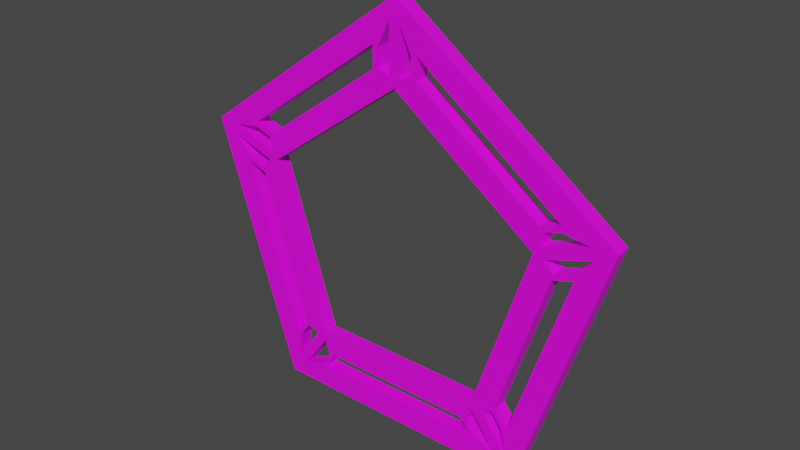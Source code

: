 # Source: SingularityBullet.blend  (saved by Blender 3.5.10; exported with 4.5.12 LTS)
import bpy
from mathutils import Matrix  # noqa: F401  (used for matrix-valued properties, if any)

bpy.ops.wm.read_factory_settings(use_empty=True)
scene = bpy.context.scene
scene.name = 'Scene'

# ---- collections
col_collection = bpy.data.collections.new('Collection'); scene.collection.children.link(col_collection)

# ---- images (referenced by path relative to the original .blend; pixels are not part of the script)
import os
ASSET_DIR = os.environ.get("B2B_ASSET_DIR", "")  # directory of the original .blend (textures are referenced by path, not embedded)
HERE = os.path.dirname(os.path.abspath(__file__))  # packed textures are extracted next to this script under _unpacked/

def load_image(name, relpath, width, height, colorspace="sRGB"):
    """Load a texture the original file referenced (path relative to the .blend, or extracted next to this script)."""
    p = next((c for c in (os.path.join(HERE, relpath), os.path.join(ASSET_DIR, relpath)) if relpath and os.path.exists(c)), "")
    if p:
        img = bpy.data.images.load(p, check_existing=True)
        img.name = name
    else:  # same state as the original file: an image datablock whose file is absent (Cycles renders it pink)
        img = bpy.data.images.new(name, width, height)
        img.source = "FILE"
        img.filepath = "//" + (relpath or name)
    img.colorspace_settings.name = colorspace
    return img
img_dungeons_2_texture_01_a_png = load_image('Dungeons_2_Texture_01_A.png', 'Dungeons_2_Texture_01_A.png', 1024, 1024, 'sRGB')

# ---- materials (node trees are filled in below, after node groups)
mat_material = bpy.data.materials.new('Material')
mat_material.alpha_threshold = 0.0
mat_material.use_transparent_shadow = False
mat_material.roughness = 0.5
mat_material.line_color = (0.0, 0.0, 0.0, 1.0)

# ---- material node trees
mat_material.use_nodes = True; mat_material.node_tree.nodes.clear()
_N = mat_material.node_tree.nodes; _L = mat_material.node_tree.links
n0 = _N.new('ShaderNodeOutputMaterial'); n0.name = 'Material Output'; n0.location = (300, 300)
n1 = _N.new('ShaderNodeBsdfPrincipled'); n1.name = 'Principled BSDF'; n1.location = (10, 300)
n1.distribution = 'GGX'
n1.subsurface_method = 'RANDOM_WALK_SKIN'
n1.inputs[3].default_value = 1.45
n1.inputs[27].default_value = (0.0, 0.0, 0.0, 1.0)
n1.inputs[28].default_value = 1.0
n2 = _N.new('ShaderNodeTexImage'); n2.name = 'Image Texture'; n2.location = (-248, 99)
n2.image = img_dungeons_2_texture_01_a_png
_L.new(n1.outputs[0], n0.inputs[0])
_L.new(n2.outputs[0], n1.inputs[0])
n0.is_active_output = True

# ---- world
world_world = bpy.data.worlds.new('World'); scene.world = world_world
world_world.use_nodes = True; world_world.node_tree.nodes.clear()
_N = world_world.node_tree.nodes; _L = world_world.node_tree.links
n0 = _N.new('ShaderNodeOutputWorld'); n0.name = 'World Output'; n0.location = (300, 300)
n1 = _N.new('ShaderNodeBackground'); n1.name = 'Background'; n1.location = (10, 300)
n1.inputs[0].default_value = (0.05088, 0.05088, 0.05088, 1.0)
_L.new(n1.outputs[0], n0.inputs[0])
n0.is_active_output = True
world_world.color = (0.05088, 0.05088, 0.05088)
world_world.use_sun_shadow = False
world_world.sun_shadow_jitter_overblur = 0.0

# ---- meshes
me_circle = bpy.data.meshes.new('Circle')
me_circle.from_pydata([(2.326e-09, 0.5762, 0.02854), (-0.548, 0.178, 0.02854), (-0.3387, -0.4661, 0.02854), (0.3387, -0.4661, 0.02854), (0.548, 0.178, 0.02854), (3.533e-09, 0.8752, 0.02854), (-0.8324, 0.2705, 0.02854), (-0.5145, -0.7081, 0.02854), (0.5145, -0.7081, 0.02854), (0.8324, 0.2705, 0.02854), (0.08736, 0.6207, 0.02854), (0.5633, 0.2749, 0.02854), (0.6424, 0.3006, 0.02854), (0.08736, 0.7038, 0.02854), (0.2942, -0.5535, 0.02854), (-0.2942, -0.5535, 0.02854), (-0.343, -0.6207, 0.02854), (0.343, -0.6207, 0.02854), (-0.5633, 0.2749, 0.02854), (-0.08736, 0.6207, 0.02854), (-0.08736, 0.7038, 0.02854), (-0.6424, 0.3006, 0.02854), (0.6173, 0.1087, 0.02854), (0.4355, -0.4508, 0.02854), (0.4844, -0.518, 0.02854), (0.6963, 0.1344, 0.02854), (-0.4355, -0.4508, 0.02854), (-0.6173, 0.1087, 0.02854), (-0.6963, 0.1344, 0.02854), (-0.4844, -0.518, 0.02854), (0.5731, 0.2075, 0.02854), (0.7459, 0.2637, 0.02854), (0.644, 0.2798, 0.02854), (0.5814, 0.2595, 0.02854), (0.02025, 0.7909, 0.02854), (0.02025, 0.6092, 0.02854), (0.0671, 0.6331, 0.02854), (0.0671, 0.6989, 0.02854), (-0.3417, -0.5048, 0.02854), (-0.4485, -0.6517, 0.02854), (-0.3565, -0.6049, 0.02854), (-0.3178, -0.5516, 0.02854), (0.4485, -0.6517, 0.02854), (0.3417, -0.5048, 0.02854), (0.3178, -0.5516, 0.02854), (0.3565, -0.6049, 0.02854), (-0.02025, 0.6092, 0.02854), (-0.02025, 0.7909, 0.02854), (-0.0671, 0.6989, 0.02854), (-0.0671, 0.6331, 0.02854), (-0.7459, 0.2637, 0.02854), (-0.5731, 0.2075, 0.02854), (-0.5814, 0.2595, 0.02854), (-0.644, 0.2798, 0.02854), (0.3745, -0.481, 0.02854), (0.4813, -0.6279, 0.02854), (0.4651, -0.526, 0.02854), (0.4264, -0.4727, 0.02854), (0.7584, 0.2251, 0.02854), (0.5857, 0.169, 0.02854), (0.6228, 0.1318, 0.02854), (0.6855, 0.1522, 0.02854), (-0.5857, 0.169, 0.02854), (-0.7584, 0.2251, 0.02854), (-0.6855, 0.1522, 0.02854), (-0.6228, 0.1318, 0.02854), (-0.4813, -0.6279, 0.02854), (-0.3745, -0.481, 0.02854), (-0.4264, -0.4727, 0.02854), (-0.4651, -0.526, 0.02854), (-0.5633, 0.2749, -0.02839), (-0.08736, 0.6207, -0.02839), (-0.4355, -0.4508, -0.02839), (-0.6173, 0.1087, -0.02839), (0.2942, -0.5535, -0.02839), (-0.2942, -0.5535, -0.02839), (0.6173, 0.1087, -0.02839), (0.4355, -0.4508, -0.02839), (0.08736, 0.6207, -0.02839), (0.5633, 0.2749, -0.02839), (-0.6424, 0.3006, -0.02839), (-0.08736, 0.7038, -0.02839), (-0.4844, -0.518, -0.02839), (-0.6963, 0.1344, -0.02839), (0.343, -0.6207, -0.02839), (-0.343, -0.6207, -0.02839), (0.6963, 0.1344, -0.02839), (0.4844, -0.518, -0.02839), (0.08736, 0.7038, -0.02839), (0.6424, 0.3006, -0.02839), (0.548, 0.178, -0.02839), (0.8324, 0.2705, -0.02839), (3.533e-09, 0.8752, -0.02839), (2.326e-09, 0.5762, -0.02839), (-0.3387, -0.4661, -0.02839), (-0.5145, -0.7081, -0.02839), (0.5145, -0.7081, -0.02839), (0.3387, -0.4661, -0.02839), (-0.8324, 0.2705, -0.02839), (-0.548, 0.178, -0.02839), (0.0671, 0.6989, -0.02839), (0.0671, 0.6331, -0.02839), (0.5814, 0.2595, -0.02839), (0.644, 0.2798, -0.02839), (0.3565, -0.6049, -0.02839), (0.3178, -0.5516, -0.02839), (-0.3178, -0.5516, -0.02839), (-0.3565, -0.6049, -0.02839), (-0.644, 0.2798, -0.02839), (-0.5814, 0.2595, -0.02839), (-0.0671, 0.6989, -0.02839), (-0.0671, 0.6331, -0.02839), (0.6228, 0.1318, -0.02839), (0.6855, 0.1522, -0.02839), (0.4651, -0.526, -0.02839), (0.4264, -0.4727, -0.02839), (-0.4264, -0.4727, -0.02839), (-0.4651, -0.526, -0.02839), (-0.6855, 0.1522, -0.02839), (-0.6228, 0.1318, -0.02839), (0.5731, 0.2075, -0.02839), (0.7459, 0.2637, -0.02839), (0.02025, 0.7909, -0.02839), (0.02025, 0.6092, -0.02839), (-0.3417, -0.5048, -0.02839), (-0.4485, -0.6517, -0.02839), (0.4485, -0.6517, -0.02839), (0.3417, -0.5048, -0.02839), (-0.02025, 0.7909, -0.02839), (-0.02025, 0.6092, -0.02839), (-0.7459, 0.2637, -0.02839), (-0.5731, 0.2075, -0.02839), (0.4813, -0.6279, -0.02839), (0.3745, -0.481, -0.02839), (0.5857, 0.169, -0.02839), (0.7584, 0.2251, -0.02839), (-0.7584, 0.2251, -0.02839), (-0.5857, 0.169, -0.02839), (-0.3745, -0.481, -0.02839), (-0.4813, -0.6279, -0.02839)], [], [(0, 4, 11, 10), (98, 83, 82, 95), (9, 5, 13, 12), (94, 72, 73, 99), (3, 2, 15, 14), (96, 87, 86, 91), (7, 8, 17, 16), (90, 76, 77, 97), (1, 0, 19, 18), (92, 81, 80, 98), (5, 6, 21, 20), (99, 70, 71, 93), (4, 3, 23, 22), (95, 85, 84, 96), (8, 9, 25, 24), (97, 74, 75, 94), (2, 1, 27, 26), (91, 89, 88, 92), (6, 7, 29, 28), (93, 78, 79, 90), (4, 9, 31, 30), (9, 12, 32, 31), (12, 11, 33, 32), (11, 4, 30, 33), (5, 0, 35, 34), (0, 10, 36, 35), (10, 13, 37, 36), (13, 5, 34, 37), (2, 7, 39, 38), (7, 16, 40, 39), (16, 15, 41, 40), (15, 2, 38, 41), (8, 3, 43, 42), (3, 14, 44, 43), (14, 17, 45, 44), (17, 8, 42, 45), (0, 5, 47, 46), (5, 20, 48, 47), (20, 19, 49, 48), (19, 0, 46, 49), (6, 1, 51, 50), (1, 18, 52, 51), (18, 21, 53, 52), (21, 6, 50, 53), (3, 8, 55, 54), (8, 24, 56, 55), (24, 23, 57, 56), (23, 3, 54, 57), (9, 4, 59, 58), (4, 22, 60, 59), (22, 25, 61, 60), (25, 9, 58, 61), (1, 6, 63, 62), (6, 28, 64, 63), (28, 27, 65, 64), (27, 1, 62, 65), (7, 2, 67, 66), (2, 26, 68, 67), (26, 29, 69, 68), (29, 7, 66, 69), (90, 120, 121, 91), (91, 121, 103, 89), (89, 103, 102, 79), (79, 102, 120, 90), (92, 122, 123, 93), (93, 123, 101, 78), (78, 101, 100, 88), (88, 100, 122, 92), (94, 124, 125, 95), (95, 125, 107, 85), (85, 107, 106, 75), (75, 106, 124, 94), (96, 126, 127, 97), (97, 127, 105, 74), (74, 105, 104, 84), (84, 104, 126, 96), (93, 129, 128, 92), (92, 128, 110, 81), (81, 110, 111, 71), (71, 111, 129, 93), (98, 130, 131, 99), (99, 131, 109, 70), (70, 109, 108, 80), (80, 108, 130, 98), (97, 133, 132, 96), (96, 132, 114, 87), (87, 114, 115, 77), (77, 115, 133, 97), (91, 135, 134, 90), (90, 134, 112, 76), (76, 112, 113, 86), (86, 113, 135, 91), (99, 137, 136, 98), (98, 136, 118, 83), (83, 118, 119, 73), (73, 119, 137, 99), (95, 139, 138, 94), (94, 138, 116, 72), (72, 116, 117, 82), (82, 117, 139, 95), (41, 106, 107, 40), (68, 116, 138, 67), (55, 132, 133, 54), (16, 85, 75, 15), (3, 97, 94, 2), (54, 133, 115, 57), (19, 71, 70, 18), (56, 114, 132, 55), (43, 127, 126, 42), (6, 98, 95, 7), (27, 73, 72, 26), (42, 126, 104, 45), (26, 72, 82, 29), (15, 75, 74, 14), (44, 105, 127, 43), (31, 121, 120, 30), (7, 95, 96, 8), (23, 77, 76, 22), (30, 120, 102, 33), (11, 79, 78, 10), (24, 87, 77, 23), (32, 103, 121, 31), (53, 108, 109, 52), (21, 80, 81, 20), (49, 111, 110, 48), (29, 82, 83, 28), (59, 134, 135, 58), (14, 74, 84, 17), (1, 99, 93, 0), (17, 84, 85, 16), (58, 135, 113, 61), (25, 86, 87, 24), (60, 112, 134, 59), (47, 128, 129, 46), (12, 89, 79, 11), (13, 88, 89, 12), (46, 129, 111, 49), (48, 110, 128, 47), (35, 123, 122, 34), (5, 92, 98, 6), (34, 122, 100, 37), (22, 76, 86, 25), (36, 101, 123, 35), (61, 113, 112, 60), (57, 115, 114, 56), (63, 136, 137, 62), (20, 81, 71, 19), (4, 90, 97, 3), (37, 100, 101, 36), (62, 137, 119, 65), (33, 102, 103, 32), (64, 118, 136, 63), (51, 131, 130, 50), (10, 78, 88, 13), (0, 93, 90, 4), (50, 130, 108, 53), (52, 109, 131, 51), (39, 125, 124, 38), (8, 96, 91, 9), (38, 124, 106, 41), (28, 83, 73, 27), (40, 107, 125, 39), (69, 117, 116, 68), (9, 91, 92, 5), (65, 119, 118, 64), (67, 138, 139, 66), (18, 70, 80, 21), (2, 94, 99, 1), (45, 104, 105, 44), (66, 139, 117, 69)])
_uv = me_circle.uv_layers.new(name='UVMap')
_uv.uv.foreach_set('vector', [0.0363, 0.4722, 0.0363, 0.4722, 0.0363, 0.4722, 0.0363, 0.4722, 0.0363, 0.4722, 0.0363, 0.4722, 0.0363, 0.4722, 0.0363, 0.4722, 0.0363, 0.4722, 0.0363, 0.4722, 0.0363, 0.4722, 0.0363, 0.4722, 0.0363, 0.4722, 0.0363, 0.4722, 0.0363, 0.4722, 0.0363, 0.4722, 0.0363, 0.4722, 0.0363, 0.4722, 0.0363, 0.4722, 0.0363, 0.4722, 0.0363, 0.4722, 0.0363, 0.4722, 0.0363, 0.4722, 0.0363, 0.4722, 0.0363, 0.4722, 0.0363, 0.4722, 0.0363, 0.4722, 0.0363, 0.4722, 0.0363, 0.4722, 0.0363, 0.4722, 0.0363, 0.4722, 0.0363, 0.4722, 0.0363, 0.4722, 0.0363, 0.4722, 0.0363, 0.4722, 0.0363, 0.4722, 0.0363, 0.4722, 0.0363, 0.4722, 0.0363, 0.4722, 0.0363, 0.4722, 0.0363, 0.4722, 0.0363, 0.4722, 0.0363, 0.4722, 0.0363, 0.4722, 0.0363, 0.4722, 0.0363, 0.4722, 0.0363, 0.4722, 0.0363, 0.4722, 0.0363, 0.4722, 0.0363, 0.4722, 0.0363, 0.4722, 0.0363, 0.4722, 0.0363, 0.4722, 0.0363, 0.4722, 0.0363, 0.4722, 0.0363, 0.4722, 0.0363, 0.4722, 0.0363, 0.4722, 0.0363, 0.4722, 0.0363, 0.4722, 0.0363, 0.4722, 0.0363, 0.4722, 0.0363, 0.4722, 0.0363, 0.4722, 0.0363, 0.4722, 0.0363, 0.4722, 0.0363, 0.4722, 0.0363, 0.4722, 0.0363, 0.4722, 0.0363, 0.4722, 0.0363, 0.4722, 0.0363, 0.4722, 0.0363, 0.4722, 0.0363, 0.4722, 0.0363, 0.4722, 0.0363, 0.4722, 0.0363, 0.4722, 0.0363, 0.4722, 0.0363, 0.4722, 0.0363, 0.4722, 0.08305, 0.4503, 0.08305, 0.4503, 0.08305, 0.4503, 0.08305, 0.4503, 0.08305, 0.4503, 0.08305, 0.4503, 0.08305, 0.4503, 0.08305, 0.4503, 0.08305, 0.4503, 0.08305, 0.4503, 0.08305, 0.4503, 0.08305, 0.4503, 0.08305, 0.4503, 0.08305, 0.4503, 0.08305, 0.4503, 0.08305, 0.4503, 0.08305, 0.4503, 0.08305, 0.4503, 0.08305, 0.4503, 0.08305, 0.4503, 0.08305, 0.4503, 0.08305, 0.4503, 0.08305, 0.4503, 0.08305, 0.4503, 0.08305, 0.4503, 0.08305, 0.4503, 0.08305, 0.4503, 0.08305, 0.4503, 0.08305, 0.4503, 0.08305, 0.4503, 0.08305, 0.4503, 0.08305, 0.4503, 0.08305, 0.4503, 0.08305, 0.4503, 0.08305, 0.4503, 0.08305, 0.4503, 0.08305, 0.4503, 0.08305, 0.4503, 0.08305, 0.4503, 0.08305, 0.4503, 0.08305, 0.4503, 0.08305, 0.4503, 0.08305, 0.4503, 0.08305, 0.4503, 0.08305, 0.4503, 0.08305, 0.4503, 0.08305, 0.4503, 0.08305, 0.4503, 0.08305, 0.4503, 0.08305, 0.4503, 0.08305, 0.4503, 0.08305, 0.4503, 0.08305, 0.4503, 0.08305, 0.4503, 0.08305, 0.4503, 0.08305, 0.4503, 0.08305, 0.4503, 0.08305, 0.4503, 0.08305, 0.4503, 0.08305, 0.4503, 0.08305, 0.4503, 0.08305, 0.4503, 0.08305, 0.4503, 0.08305, 0.4503, 0.08305, 0.4503, 0.08305, 0.4503, 0.08305, 0.4503, 0.08305, 0.4503, 0.08305, 0.4503, 0.08305, 0.4503, 0.08305, 0.4503, 0.08305, 0.4503, 0.08305, 0.4503, 0.08305, 0.4503, 0.08305, 0.4503, 0.08305, 0.4503, 0.08305, 0.4503, 0.08305, 0.4503, 0.08305, 0.4503, 0.08305, 0.4503, 0.08305, 0.4503, 0.08305, 0.4503, 0.08305, 0.4503, 0.08305, 0.4503, 0.08305, 0.4503, 0.08305, 0.4503, 0.08305, 0.4503, 0.08305, 0.4503, 0.08305, 0.4503, 0.08305, 0.4503, 0.08305, 0.4503, 0.08305, 0.4503, 0.08305, 0.4503, 0.08305, 0.4503, 0.08305, 0.4503, 0.08305, 0.4503, 0.08305, 0.4503, 0.08305, 0.4503, 0.08305, 0.4503, 0.08305, 0.4503, 0.08305, 0.4503, 0.08305, 0.4503, 0.08305, 0.4503, 0.08305, 0.4503, 0.08305, 0.4503, 0.08305, 0.4503, 0.08305, 0.4503, 0.08305, 0.4503, 0.08305, 0.4503, 0.08305, 0.4503, 0.08305, 0.4503, 0.08305, 0.4503, 0.08305, 0.4503, 0.08305, 0.4503, 0.08305, 0.4503, 0.08305, 0.4503, 0.08305, 0.4503, 0.08305, 0.4503, 0.08305, 0.4503, 0.08305, 0.4503, 0.08305, 0.4503, 0.08305, 0.4503, 0.08305, 0.4503, 0.08305, 0.4503, 0.08305, 0.4503, 0.08305, 0.4503, 0.08305, 0.4503, 0.08305, 0.4503, 0.08305, 0.4503, 0.08305, 0.4503, 0.08305, 0.4503, 0.08305, 0.4503, 0.08305, 0.4503, 0.08305, 0.4503, 0.08305, 0.4503, 0.08305, 0.4503, 0.08305, 0.4503, 0.08305, 0.4503, 0.08305, 0.4503, 0.08305, 0.4503, 0.08305, 0.4503, 0.08305, 0.4503, 0.08305, 0.4503, 0.08305, 0.4503, 0.08305, 0.4503, 0.08305, 0.4503, 0.08305, 0.4503, 0.08305, 0.4503, 0.08305, 0.4503, 0.08305, 0.4503, 0.08305, 0.4503, 0.08305, 0.4503, 0.08305, 0.4503, 0.08305, 0.4503, 0.08305, 0.4503, 0.08305, 0.4503, 0.08305, 0.4503, 0.08305, 0.4503, 0.08305, 0.4503, 0.08305, 0.4503, 0.08305, 0.4503, 0.08305, 0.4503, 0.08305, 0.4503, 0.08305, 0.4503, 0.08305, 0.4503, 0.08305, 0.4503, 0.08305, 0.4503, 0.08305, 0.4503, 0.08305, 0.4503, 0.08305, 0.4503, 0.08305, 0.4503, 0.08305, 0.4503, 0.08305, 0.4503, 0.08305, 0.4503, 0.08305, 0.4503, 0.08305, 0.4503, 0.08305, 0.4503, 0.08305, 0.4503, 0.08305, 0.4503, 0.08305, 0.4503, 0.08305, 0.4503, 0.08305, 0.4503, 0.08305, 0.4503, 0.08305, 0.4503, 0.08305, 0.4503, 0.08305, 0.4503, 0.08305, 0.4503, 0.08305, 0.4503, 0.08305, 0.4503, 0.08305, 0.4503, 0.08305, 0.4503, 0.08305, 0.4503, 0.08305, 0.4503, 0.08305, 0.4503, 0.08305, 0.4503, 0.08305, 0.4503, 0.08305, 0.4503, 0.08305, 0.4503, 0.08305, 0.4503, 0.08305, 0.4503, 0.08305, 0.4503, 0.08305, 0.4503, 0.08305, 0.4503, 0.08305, 0.4503, 0.08305, 0.4503, 0.08305, 0.4503, 0.08305, 0.4503, 0.08305, 0.4503, 0.08305, 0.4503, 0.08305, 0.4503, 0.08305, 0.4503, 0.08305, 0.4503, 0.08305, 0.4503, 0.08305, 0.4503, 0.08305, 0.4503, 0.08305, 0.4503, 0.08305, 0.4503, 0.08305, 0.4503, 0.08305, 0.4503, 0.08305, 0.4503, 0.08305, 0.4503, 0.08305, 0.4503, 0.08305, 0.4503, 0.08305, 0.4503, 0.08305, 0.4503, 0.08305, 0.4503, 0.08305, 0.4503, 0.08305, 0.4503, 0.08305, 0.4503, 0.08305, 0.4503, 0.08305, 0.4503, 0.08305, 0.4503, 0.08305, 0.4503, 0.08305, 0.4503, 0.08305, 0.4503, 0.08305, 0.4503, 0.08305, 0.4503, 0.08305, 0.4503, 0.08305, 0.4503, 0.08305, 0.4503, 0.08305, 0.4503, 0.08305, 0.4503, 0.08305, 0.4503, 0.08305, 0.4503, 0.08305, 0.4503, 0.08305, 0.4503, 0.08305, 0.4503, 0.08305, 0.4503, 0.08305, 0.4503, 0.08305, 0.4503, 0.08305, 0.4503, 0.08305, 0.4503, 0.08305, 0.4503, 0.08305, 0.4503, 0.08305, 0.4503, 0.08305, 0.4503, 0.08305, 0.4503, 0.08305, 0.4503, 0.08305, 0.4503, 0.08305, 0.4503, 0.08305, 0.4503, 0.08305, 0.4503, 0.08305, 0.4503, 0.08305, 0.4503, 0.08305, 0.4503, 0.08305, 0.4503, 0.08305, 0.4503, 0.08305, 0.4503, 0.08305, 0.4503, 0.08305, 0.4503, 0.08305, 0.4503, 0.08305, 0.4503, 0.08305, 0.4503, 0.08305, 0.4503, 0.08305, 0.4503, 0.08305, 0.4503, 0.08305, 0.4503, 0.08305, 0.4503, 0.08305, 0.4503, 0.08305, 0.4503, 0.08305, 0.4503, 0.08305, 0.4503, 0.08305, 0.4503, 0.08305, 0.4503, 0.08305, 0.4503, 0.08305, 0.4503, 0.08305, 0.4503, 0.08305, 0.4503, 0.08305, 0.4503, 0.08305, 0.4503, 0.08305, 0.4503, 0.08305, 0.4503, 0.08305, 0.4503, 0.08305, 0.4503, 0.08305, 0.4503, 0.08305, 0.4503, 0.08305, 0.4503, 0.08305, 0.4503, 0.08305, 0.4503, 0.08305, 0.4503, 0.08305, 0.4503, 0.08305, 0.4503, 0.08305, 0.4503, 0.08305, 0.4503, 0.08305, 0.4503, 0.08305, 0.4503, 0.08305, 0.4503, 0.08305, 0.4503, 0.08305, 0.4503, 0.08305, 0.4503, 0.08305, 0.4503, 0.08305, 0.4503, 0.08305, 0.4503, 0.08305, 0.4503, 0.08305, 0.4503, 0.08305, 0.4503, 0.08305, 0.4503, 0.08305, 0.4503, 0.08305, 0.4503, 0.08305, 0.4503, 0.08305, 0.4503, 0.08305, 0.4503, 0.08305, 0.4503, 0.08305, 0.4503, 0.08305, 0.4503, 0.08305, 0.4503, 0.08305, 0.4503, 0.08305, 0.4503, 0.08305, 0.4503, 0.08305, 0.4503, 0.08305, 0.4503, 0.08305, 0.4503, 0.08305, 0.4503, 0.08305, 0.4503, 0.08305, 0.4503, 0.08305, 0.4503, 0.0363, 0.4722, 0.0363, 0.4722, 0.0363, 0.4722, 0.0363, 0.4722, 0.08305, 0.4503, 0.08305, 0.4503, 0.08305, 0.4503, 0.08305, 0.4503, 0.0363, 0.4722, 0.0363, 0.4722, 0.0363, 0.4722, 0.0363, 0.4722, 0.08305, 0.4503, 0.08305, 0.4503, 0.08305, 0.4503, 0.08305, 0.4503, 0.08305, 0.4503, 0.08305, 0.4503, 0.08305, 0.4503, 0.08305, 0.4503, 0.0363, 0.4722, 0.0363, 0.4722, 0.0363, 0.4722, 0.0363, 0.4722, 0.0363, 0.4722, 0.0363, 0.4722, 0.0363, 0.4722, 0.0363, 0.4722, 0.08305, 0.4503, 0.08305, 0.4503, 0.08305, 0.4503, 0.08305, 0.4503, 0.08305, 0.4503, 0.08305, 0.4503, 0.08305, 0.4503, 0.08305, 0.4503, 0.0363, 0.4722, 0.0363, 0.4722, 0.0363, 0.4722, 0.0363, 0.4722, 0.08305, 0.4503, 0.08305, 0.4503, 0.08305, 0.4503, 0.08305, 0.4503, 0.08305, 0.4503, 0.08305, 0.4503, 0.08305, 0.4503, 0.08305, 0.4503, 0.0363, 0.4722, 0.0363, 0.4722, 0.0363, 0.4722, 0.0363, 0.4722, 0.0363, 0.4722, 0.0363, 0.4722, 0.0363, 0.4722, 0.0363, 0.4722, 0.08305, 0.4503, 0.08305, 0.4503, 0.08305, 0.4503, 0.08305, 0.4503, 0.0363, 0.4722, 0.0363, 0.4722, 0.0363, 0.4722, 0.0363, 0.4722, 0.08305, 0.4503, 0.08305, 0.4503, 0.08305, 0.4503, 0.08305, 0.4503, 0.08305, 0.4503, 0.08305, 0.4503, 0.08305, 0.4503, 0.08305, 0.4503, 0.08305, 0.4503, 0.08305, 0.4503, 0.08305, 0.4503, 0.08305, 0.4503, 0.0363, 0.4722, 0.0363, 0.4722, 0.0363, 0.4722, 0.0363, 0.4722, 0.08305, 0.4503, 0.08305, 0.4503, 0.08305, 0.4503, 0.08305, 0.4503, 0.0363, 0.4722, 0.0363, 0.4722, 0.0363, 0.4722, 0.0363, 0.4722, 0.08305, 0.4503, 0.08305, 0.4503, 0.08305, 0.4503, 0.08305, 0.4503, 0.08305, 0.4503, 0.08305, 0.4503, 0.08305, 0.4503, 0.08305, 0.4503, 0.0363, 0.4722, 0.0363, 0.4722, 0.0363, 0.4722, 0.0363, 0.4722, 0.0363, 0.4722, 0.0363, 0.4722, 0.0363, 0.4722, 0.0363, 0.4722, 0.08305, 0.4503, 0.08305, 0.4503, 0.08305, 0.4503, 0.08305, 0.4503, 0.0363, 0.4722, 0.0363, 0.4722, 0.0363, 0.4722, 0.0363, 0.4722, 0.08305, 0.4503, 0.08305, 0.4503, 0.08305, 0.4503, 0.08305, 0.4503, 0.08305, 0.4503, 0.08305, 0.4503, 0.08305, 0.4503, 0.08305, 0.4503, 0.08305, 0.4503, 0.08305, 0.4503, 0.08305, 0.4503, 0.08305, 0.4503, 0.0363, 0.4722, 0.0363, 0.4722, 0.0363, 0.4722, 0.0363, 0.4722, 0.08305, 0.4503, 0.08305, 0.4503, 0.08305, 0.4503, 0.08305, 0.4503, 0.08305, 0.4503, 0.08305, 0.4503, 0.08305, 0.4503, 0.08305, 0.4503, 0.08305, 0.4503, 0.08305, 0.4503, 0.08305, 0.4503, 0.08305, 0.4503, 0.0363, 0.4722, 0.0363, 0.4722, 0.0363, 0.4722, 0.0363, 0.4722, 0.08305, 0.4503, 0.08305, 0.4503, 0.08305, 0.4503, 0.08305, 0.4503, 0.08305, 0.4503, 0.08305, 0.4503, 0.08305, 0.4503, 0.08305, 0.4503, 0.08305, 0.4503, 0.08305, 0.4503, 0.08305, 0.4503, 0.08305, 0.4503, 0.08305, 0.4503, 0.08305, 0.4503, 0.08305, 0.4503, 0.08305, 0.4503, 0.08305, 0.4503, 0.08305, 0.4503, 0.08305, 0.4503, 0.08305, 0.4503, 0.08305, 0.4503, 0.08305, 0.4503, 0.08305, 0.4503, 0.08305, 0.4503, 0.08305, 0.4503, 0.08305, 0.4503, 0.08305, 0.4503, 0.08305, 0.4503, 0.0363, 0.4722, 0.0363, 0.4722, 0.0363, 0.4722, 0.0363, 0.4722, 0.08305, 0.4503, 0.08305, 0.4503, 0.08305, 0.4503, 0.08305, 0.4503, 0.08305, 0.4503, 0.08305, 0.4503, 0.08305, 0.4503, 0.08305, 0.4503, 0.08305, 0.4503, 0.08305, 0.4503, 0.08305, 0.4503, 0.08305, 0.4503, 0.08305, 0.4503, 0.08305, 0.4503, 0.08305, 0.4503, 0.08305, 0.4503, 0.08305, 0.4503, 0.08305, 0.4503, 0.08305, 0.4503, 0.08305, 0.4503, 0.08305, 0.4503, 0.08305, 0.4503, 0.08305, 0.4503, 0.08305, 0.4503, 0.0363, 0.4722, 0.0363, 0.4722, 0.0363, 0.4722, 0.0363, 0.4722, 0.08305, 0.4503, 0.08305, 0.4503, 0.08305, 0.4503, 0.08305, 0.4503, 0.08305, 0.4503, 0.08305, 0.4503, 0.08305, 0.4503, 0.08305, 0.4503, 0.08305, 0.4503, 0.08305, 0.4503, 0.08305, 0.4503, 0.08305, 0.4503, 0.0363, 0.4722, 0.0363, 0.4722, 0.0363, 0.4722, 0.0363, 0.4722, 0.08305, 0.4503, 0.08305, 0.4503, 0.08305, 0.4503, 0.08305, 0.4503, 0.08305, 0.4503, 0.08305, 0.4503, 0.08305, 0.4503, 0.08305, 0.4503, 0.08305, 0.4503, 0.08305, 0.4503, 0.08305, 0.4503, 0.08305, 0.4503, 0.08305, 0.4503, 0.08305, 0.4503, 0.08305, 0.4503, 0.08305, 0.4503, 0.0363, 0.4722, 0.0363, 0.4722, 0.0363, 0.4722, 0.0363, 0.4722, 0.08305, 0.4503, 0.08305, 0.4503, 0.08305, 0.4503, 0.08305, 0.4503, 0.08305, 0.4503, 0.08305, 0.4503, 0.08305, 0.4503, 0.08305, 0.4503, 0.08305, 0.4503, 0.08305, 0.4503, 0.08305, 0.4503, 0.08305, 0.4503, 0.0363, 0.4722, 0.0363, 0.4722, 0.0363, 0.4722, 0.0363, 0.4722, 0.08305, 0.4503, 0.08305, 0.4503, 0.08305, 0.4503, 0.08305, 0.4503, 0.08305, 0.4503, 0.08305, 0.4503, 0.08305, 0.4503, 0.08305, 0.4503])
me_circle.materials.append(mat_material)
me_circle.update()
me_circle_002 = bpy.data.meshes.new('Circle.002')
me_circle_002.from_pydata([(0.0, 1.0, 0.0), (-0.9511, 0.309, 0.0), (-0.5878, -0.809, 0.0), (0.5878, -0.809, 0.0), (0.9511, 0.309, 0.0)], [(1, 0), (2, 1), (3, 2), (4, 3), (0, 4)], [])
_uv = me_circle_002.uv_layers.new(name='UVMap')
_uv.uv.foreach_set('vector', [])
me_circle_002.update()

# ---- objects
ob_circle = bpy.data.objects.new('Circle', me_circle)
ob_circle_001 = bpy.data.objects.new('Circle.001', me_circle_002)

# ---- transforms, parenting, visibility, modifiers, constraints
ob_circle.location = (0.0, -2.756e-05, 0.0)
ob_circle.rotation_euler = (1.571, 0.0, 0.0)
ob_circle.scale = (0.6131, 0.6131, 0.6131)
ob_circle_001.location = (0.0, 0.0, 0.0)
ob_circle_001.rotation_euler = (1.571, 0.0, 0.0)
ob_circle_001.scale = (0.4955, 0.4955, 0.4955)

# ---- collection membership
col_collection.objects.link(ob_circle)
col_collection.objects.link(ob_circle_001)

# ---- scene / render settings (as saved in the file)
scene.frame_start = 1; scene.frame_end = 250; scene.frame_set(1)
scene.render.engine = 'BLENDER_EEVEE_NEXT'
scene.cycles.sampling_pattern = 'TABULATED_SOBOL'
scene.view_settings.view_transform = 'Filmic'
bpy.context.view_layer.update()

# ---- added for rendering (the .blend has no active camera and no usable light): camera, sun
cam_auto = bpy.data.cameras.new('AutoCamera')
cam_auto.lens = 50.0
cam_auto.sensor_width = 36.0
cam_auto.clip_end = 1000.0
ob_auto_camera = bpy.data.objects.new('AutoCamera', cam_auto)
scene.collection.objects.link(ob_auto_camera)
ob_auto_camera.location = (1.30364, -1.56444, 1.09416)
ob_auto_camera.rotation_euler = (1.09748, -7.21219e-08, 0.694738)
scene.camera = ob_auto_camera
light_auto_sun = bpy.data.lights.new('AutoSun', 'SUN')
light_auto_sun.energy = 3.0
light_auto_sun.angle = 0.0523599
ob_auto_sun = bpy.data.objects.new('AutoSun', light_auto_sun)
scene.collection.objects.link(ob_auto_sun)
ob_auto_sun.rotation_euler = (0.872665, 0.174533, 0.523599)
bpy.context.view_layer.update()

